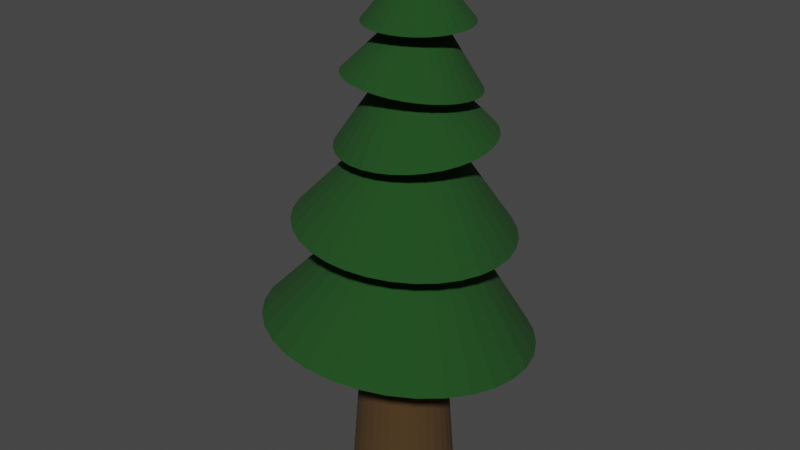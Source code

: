 # Source: Tree_1.blend  (saved by Blender 3.2.14; exported with 4.5.12 LTS)
import bpy
from mathutils import Matrix  # noqa: F401  (used for matrix-valued properties, if any)

bpy.ops.wm.read_factory_settings(use_empty=True)
scene = bpy.context.scene
scene.name = 'Scene'

# ---- collections
col_collection = bpy.data.collections.new('Collection'); scene.collection.children.link(col_collection)

# ---- materials (node trees are filled in below, after node groups)
mat_wood = bpy.data.materials.new('Wood')
mat_wood.use_transparent_shadow = False
mat_green = bpy.data.materials.new('Green')
mat_green.alpha_threshold = 0.0
mat_green.use_transparent_shadow = False
mat_green.line_color = (0.0, 0.0, 0.0, 1.0)

# ---- material node trees
mat_wood.use_nodes = True; mat_wood.node_tree.nodes.clear()
_N = mat_wood.node_tree.nodes; _L = mat_wood.node_tree.links
n0 = _N.new('ShaderNodeBsdfPrincipled'); n0.name = 'Principled BSDF'; n0.location = (10, 300)
n0.distribution = 'GGX'
n0.subsurface_method = 'RANDOM_WALK_SKIN'
n0.inputs[0].default_value = (0.06681, 0.03483, 0.009534, 1.0)
n0.inputs[2].default_value = 1.0
n0.inputs[3].default_value = 1.45
n0.inputs[27].default_value = (0.0, 0.0, 0.0, 1.0)
n0.inputs[28].default_value = 1.0
n1 = _N.new('ShaderNodeOutputMaterial'); n1.name = 'Material Output'; n1.location = (300, 300)
_L.new(n0.outputs[0], n1.inputs[0])
n1.is_active_output = True
mat_green.use_nodes = True; mat_green.node_tree.nodes.clear()
_N = mat_green.node_tree.nodes; _L = mat_green.node_tree.links
n0 = _N.new('ShaderNodeOutputMaterial'); n0.name = 'Material Output'; n0.location = (300, 300)
n1 = _N.new('ShaderNodeBsdfPrincipled'); n1.name = 'Principled BSDF'; n1.location = (10, 300)
n1.distribution = 'GGX'
n1.subsurface_method = 'RANDOM_WALK_SKIN'
n1.inputs[0].default_value = (0.008426, 0.06072, 0.008301, 1.0)
n1.inputs[2].default_value = 1.0
n1.inputs[3].default_value = 1.45
n1.inputs[27].default_value = (0.0, 0.0, 0.0, 1.0)
n1.inputs[28].default_value = 1.0
_L.new(n1.outputs[0], n0.inputs[0])
n0.is_active_output = True

# ---- world
world_world = bpy.data.worlds.new('World'); scene.world = world_world
world_world.use_nodes = True; world_world.node_tree.nodes.clear()
_N = world_world.node_tree.nodes; _L = world_world.node_tree.links
n0 = _N.new('ShaderNodeOutputWorld'); n0.name = 'World Output'; n0.location = (300, 300)
n1 = _N.new('ShaderNodeBackground'); n1.name = 'Background'; n1.location = (10, 300)
n1.inputs[0].default_value = (0.05088, 0.05088, 0.05088, 1.0)
_L.new(n1.outputs[0], n0.inputs[0])
n0.is_active_output = True
world_world.color = (0.05088, 0.05088, 0.05088)
world_world.use_sun_shadow = False
world_world.sun_shadow_jitter_overblur = 0.0

# ---- meshes
me_cylinder = bpy.data.meshes.new('Cylinder')
me_cylinder.from_pydata([(0.0, 1.0, -1.0), (2.056e-09, 0.8528, 1.0), (0.1951, 0.9808, -1.0), (0.1664, 0.8364, 1.0), (0.3827, 0.9239, -1.0), (0.3264, 0.7879, 1.0), (0.5556, 0.8315, -1.0), (0.4738, 0.7091, 1.0), (0.7071, 0.7071, -1.0), (0.603, 0.603, 1.0), (0.8315, 0.5556, -1.0), (0.7091, 0.4738, 1.0), (0.9239, 0.3827, -1.0), (0.7879, 0.3264, 1.0), (0.9808, 0.1951, -1.0), (0.8364, 0.1664, 1.0), (1.0, -4.371e-08, -1.0), (0.8528, -4.002e-08, 1.0), (0.9808, -0.1951, -1.0), (0.8364, -0.1664, 1.0), (0.9239, -0.3827, -1.0), (0.7879, -0.3264, 1.0), (0.8315, -0.5556, -1.0), (0.7091, -0.4738, 1.0), (0.7071, -0.7071, -1.0), (0.603, -0.603, 1.0), (0.5556, -0.8315, -1.0), (0.4738, -0.7091, 1.0), (0.3827, -0.9239, -1.0), (0.3264, -0.7879, 1.0), (0.1951, -0.9808, -1.0), (0.1664, -0.8364, 1.0), (-8.742e-08, -1.0, -1.0), (-7.25e-08, -0.8528, 1.0), (-0.1951, -0.9808, -1.0), (-0.1664, -0.8364, 1.0), (-0.3827, -0.9239, -1.0), (-0.3264, -0.7879, 1.0), (-0.5556, -0.8315, -1.0), (-0.4738, -0.7091, 1.0), (-0.7071, -0.7071, -1.0), (-0.603, -0.603, 1.0), (-0.8315, -0.5556, -1.0), (-0.7091, -0.4738, 1.0), (-0.9239, -0.3827, -1.0), (-0.7879, -0.3264, 1.0), (-0.9808, -0.1951, -1.0), (-0.8364, -0.1664, 1.0), (-1.0, 1.192e-08, -1.0), (-0.8528, 7.429e-09, 1.0), (-0.9808, 0.1951, -1.0), (-0.8364, 0.1664, 1.0), (-0.9239, 0.3827, -1.0), (-0.7879, 0.3264, 1.0), (-0.8315, 0.5556, -1.0), (-0.7091, 0.4738, 1.0), (-0.7071, 0.7071, -1.0), (-0.603, 0.603, 1.0), (-0.5556, 0.8315, -1.0), (-0.4738, 0.7091, 1.0), (-0.3827, 0.9239, -1.0), (-0.3264, 0.7879, 1.0), (-0.1951, 0.9808, -1.0), (-0.1664, 0.8364, 1.0), (0.1354, 0.6305, 3.096), (0.009244, 0.6448, 3.096), (0.2563, 0.592, 3.099), (0.3674, 0.5308, 3.104), (0.4643, 0.4491, 3.11), (0.5434, 0.3502, 3.118), (0.6017, 0.2378, 3.128), (0.6368, 0.1163, 3.139), (0.6474, -0.009646, 3.15), (0.6332, -0.1353, 3.162), (0.5946, -0.2557, 3.173), (0.5332, -0.3662, 3.183), (0.4512, -0.4628, 3.192), (0.352, -0.5415, 3.2), (0.2392, -0.5994, 3.206), (0.1172, -0.6343, 3.21), (-0.009244, -0.6448, 3.212), (-0.1354, -0.6305, 3.212), (-0.2563, -0.592, 3.209), (-0.3674, -0.5308, 3.205), (-0.4643, -0.4491, 3.198), (-0.5434, -0.3502, 3.19), (-0.6017, -0.2378, 3.18), (-0.6368, -0.1163, 3.17), (-0.6474, 0.009646, 3.158), (-0.6331, 0.1353, 3.147), (-0.5946, 0.2557, 3.136), (-0.5332, 0.3662, 3.125), (-0.4512, 0.4628, 3.116), (-0.352, 0.5415, 3.108), (-0.2392, 0.5994, 3.102), (-0.1172, 0.6343, 3.098), (0.128, 0.6684, 4.427), (0.0181, 0.6808, 4.426), (0.2333, 0.6349, 4.429), (0.33, 0.5815, 4.433), (0.4145, 0.5104, 4.439), (0.4834, 0.4242, 4.446), (0.5341, 0.3264, 4.454), (0.5647, 0.2205, 4.464), (0.5739, 0.1108, 4.473), (0.5615, 0.001391, 4.483), (0.5279, -0.1035, 4.493), (0.4744, -0.1998, 4.502), (0.4031, -0.2839, 4.51), (0.3166, -0.3524, 4.517), (0.2184, -0.4029, 4.522), (0.1122, -0.4333, 4.526), (0.001998, -0.4424, 4.528), (-0.1079, -0.43, 4.527), (-0.2132, -0.3965, 4.525), (-0.3099, -0.3431, 4.521), (-0.3944, -0.272, 4.515), (-0.4633, -0.1858, 4.508), (-0.514, -0.08796, 4.5), (-0.5446, 0.01787, 4.49), (-0.5538, 0.1276, 4.48), (-0.5414, 0.237, 4.47), (-0.5078, 0.3419, 4.461), (-0.4543, 0.4382, 4.452), (-0.383, 0.5223, 4.444), (-0.2965, 0.5908, 4.437), (-0.1983, 0.6413, 4.431), (-0.09206, 0.6717, 4.428), (0.08341, 0.7164, 5.966), (-0.008293, 0.7196, 5.966), (0.1727, 0.6954, 5.966), (0.2562, 0.6573, 5.965), (0.3307, 0.6037, 5.964), (0.3933, 0.5366, 5.963), (0.4415, 0.4586, 5.961), (0.4737, 0.3727, 5.96), (0.4884, 0.2821, 5.958), (0.4852, 0.1904, 5.956), (0.4642, 0.1011, 5.954), (0.4261, 0.01766, 5.952), (0.3725, -0.05679, 5.951), (0.3054, -0.1194, 5.95), (0.2274, -0.1676, 5.948), (0.1414, -0.1997, 5.948), (0.05087, -0.2145, 5.947), (-0.04083, -0.2113, 5.947), (-0.1301, -0.1903, 5.948), (-0.2136, -0.1522, 5.948), (-0.2881, -0.0986, 5.949), (-0.3507, -0.03151, 5.95), (-0.399, 0.04651, 5.952), (-0.4311, 0.1324, 5.954), (-0.4458, 0.223, 5.955), (-0.4426, 0.3147, 5.957), (-0.4216, 0.404, 5.959), (-0.3836, 0.4874, 5.961), (-0.3299, 0.5619, 5.962), (-0.2628, 0.6245, 5.964), (-0.1848, 0.6727, 5.965), (-0.09886, 0.7048, 5.966), (0.08134, 0.592, 6.785), (0.01061, 0.5971, 6.785), (0.1497, 0.5732, 6.786), (0.2131, 0.5415, 6.787), (0.2691, 0.498, 6.788), (0.3155, 0.4444, 6.79), (0.3506, 0.3828, 6.791), (0.373, 0.3155, 6.794), (0.3818, 0.2452, 6.796), (0.3767, 0.1745, 6.798), (0.3579, 0.1062, 6.8), (0.3262, 0.04284, 6.802), (0.2826, -0.01311, 6.804), (0.229, -0.05951, 6.806), (0.1674, -0.09456, 6.807), (0.1001, -0.1169, 6.808), (0.02978, -0.1257, 6.808), (-0.04095, -0.1206, 6.808), (-0.1093, -0.1019, 6.808), (-0.1727, -0.07013, 6.807), (-0.2287, -0.02663, 6.806), (-0.2751, 0.02695, 6.804), (-0.3102, 0.08854, 6.802), (-0.3326, 0.1558, 6.8), (-0.3414, 0.2261, 6.798), (-0.3363, 0.2968, 6.795), (-0.3175, 0.3651, 6.793), (-0.2858, 0.4285, 6.791), (-0.2423, 0.4845, 6.789), (-0.1887, 0.5309, 6.788), (-0.127, 0.5659, 6.786), (-0.05974, 0.5883, 6.786), (0.05355, 0.4571, 8.058), (0.01764, 0.4596, 8.058), (0.08827, 0.4475, 8.058), (0.1205, 0.4314, 8.058), (0.1489, 0.4093, 8.059), (0.1724, 0.3821, 8.06), (0.1903, 0.3509, 8.061), (0.2016, 0.3167, 8.062), (0.2061, 0.281, 8.063), (0.2035, 0.2451, 8.064), (0.194, 0.2104, 8.065), (0.1779, 0.1783, 8.066), (0.1558, 0.1498, 8.067), (0.1285, 0.1263, 8.068), (0.09726, 0.1085, 8.069), (0.06309, 0.09714, 8.069), (0.02737, 0.09267, 8.069), (-0.008535, 0.09525, 8.069), (-0.04325, 0.1048, 8.069), (-0.07544, 0.1209, 8.069), (-0.1039, 0.143, 8.068), (-0.1274, 0.1702, 8.067), (-0.1452, 0.2015, 8.066), (-0.1566, 0.2356, 8.065), (-0.1611, 0.2713, 8.064), (-0.1585, 0.3072, 8.063), (-0.149, 0.3419, 8.062), (-0.1328, 0.3741, 8.061), (-0.1107, 0.4025, 8.06), (-0.08353, 0.426, 8.059), (-0.05224, 0.4438, 8.058), (-0.01808, 0.4552, 8.058), (0.03149, 0.3442, 8.799), (0.02266, 0.3448, 8.799), (0.04003, 0.3419, 8.799), (0.04795, 0.3379, 8.799), (0.05494, 0.3325, 8.799), (0.06074, 0.3258, 8.799), (0.06512, 0.3181, 8.799), (0.06792, 0.3097, 8.8), (0.06902, 0.3009, 8.8), (0.06838, 0.2921, 8.8), (0.06604, 0.2835, 8.8), (0.06207, 0.2756, 8.801), (0.05664, 0.2686, 8.801), (0.04994, 0.2628, 8.801), (0.04224, 0.2585, 8.801), (0.03384, 0.2557, 8.801), (0.02505, 0.2546, 8.801), (0.01622, 0.2552, 8.801), (0.007674, 0.2575, 8.801), (-0.0002447, 0.2615, 8.801), (-0.007238, 0.2669, 8.801), (-0.01304, 0.2736, 8.801), (-0.01742, 0.2813, 8.801), (-0.02021, 0.2897, 8.8), (-0.02131, 0.2985, 8.8), (-0.02068, 0.3073, 8.8), (-0.01833, 0.3159, 8.8), (-0.01437, 0.3238, 8.799), (-0.008931, 0.3308, 8.799), (-0.002235, 0.3366, 8.799), (0.005463, 0.3409, 8.799), (0.01387, 0.3437, 8.799)], [], [(0, 1, 3, 2), (2, 3, 5, 4), (4, 5, 7, 6), (6, 7, 9, 8), (8, 9, 11, 10), (10, 11, 13, 12), (12, 13, 15, 14), (14, 15, 17, 16), (16, 17, 19, 18), (18, 19, 21, 20), (20, 21, 23, 22), (22, 23, 25, 24), (24, 25, 27, 26), (26, 27, 29, 28), (28, 29, 31, 30), (30, 31, 33, 32), (32, 33, 35, 34), (34, 35, 37, 36), (36, 37, 39, 38), (38, 39, 41, 40), (40, 41, 43, 42), (42, 43, 45, 44), (44, 45, 47, 46), (46, 47, 49, 48), (48, 49, 51, 50), (50, 51, 53, 52), (52, 53, 55, 54), (54, 55, 57, 56), (56, 57, 59, 58), (58, 59, 61, 60), (5, 3, 64, 66), (60, 61, 63, 62), (62, 63, 1, 0), (0, 2, 4, 6, 8, 10, 12, 14, 16, 18, 20, 22, 24, 26, 28, 30, 32, 34, 36, 38, 40, 42, 44, 46, 48, 50, 52, 54, 56, 58, 60, 62), (81, 80, 112, 113), (23, 21, 74, 75), (41, 39, 83, 84), (59, 57, 92, 93), (15, 13, 70, 71), (33, 31, 79, 80), (51, 49, 88, 89), (7, 5, 66, 67), (25, 23, 75, 76), (43, 41, 84, 85), (61, 59, 93, 94), (17, 15, 71, 72), (35, 33, 80, 81), (53, 51, 89, 90), (9, 7, 67, 68), (27, 25, 76, 77), (45, 43, 85, 86), (63, 61, 94, 95), (19, 17, 72, 73), (37, 35, 81, 82), (55, 53, 90, 91), (11, 9, 68, 69), (29, 27, 77, 78), (47, 45, 86, 87), (3, 1, 65, 64), (1, 63, 95, 65), (21, 19, 73, 74), (39, 37, 82, 83), (57, 55, 91, 92), (13, 11, 69, 70), (31, 29, 78, 79), (49, 47, 87, 88), (116, 115, 147, 148), (68, 67, 99, 100), (95, 94, 126, 127), (82, 81, 113, 114), (69, 68, 100, 101), (65, 95, 127, 97), (83, 82, 114, 115), (70, 69, 101, 102), (84, 83, 115, 116), (71, 70, 102, 103), (85, 84, 116, 117), (72, 71, 103, 104), (86, 85, 117, 118), (73, 72, 104, 105), (87, 86, 118, 119), (74, 73, 105, 106), (88, 87, 119, 120), (75, 74, 106, 107), (89, 88, 120, 121), (76, 75, 107, 108), (90, 89, 121, 122), (77, 76, 108, 109), (91, 90, 122, 123), (78, 77, 109, 110), (64, 65, 97, 96), (92, 91, 123, 124), (79, 78, 110, 111), (66, 64, 96, 98), (93, 92, 124, 125), (80, 79, 111, 112), (67, 66, 98, 99), (94, 93, 125, 126), (143, 142, 174, 175), (103, 102, 134, 135), (117, 116, 148, 149), (104, 103, 135, 136), (118, 117, 149, 150), (105, 104, 136, 137), (119, 118, 150, 151), (106, 105, 137, 138), (120, 119, 151, 152), (107, 106, 138, 139), (121, 120, 152, 153), (108, 107, 139, 140), (122, 121, 153, 154), (109, 108, 140, 141), (123, 122, 154, 155), (110, 109, 141, 142), (96, 97, 129, 128), (124, 123, 155, 156), (111, 110, 142, 143), (98, 96, 128, 130), (125, 124, 156, 157), (112, 111, 143, 144), (99, 98, 130, 131), (126, 125, 157, 158), (113, 112, 144, 145), (100, 99, 131, 132), (127, 126, 158, 159), (114, 113, 145, 146), (101, 100, 132, 133), (97, 127, 159, 129), (115, 114, 146, 147), (102, 101, 133, 134), (178, 177, 209, 210), (130, 128, 160, 162), (157, 156, 188, 189), (144, 143, 175, 176), (131, 130, 162, 163), (158, 157, 189, 190), (145, 144, 176, 177), (132, 131, 163, 164), (159, 158, 190, 191), (146, 145, 177, 178), (133, 132, 164, 165), (129, 159, 191, 161), (147, 146, 178, 179), (134, 133, 165, 166), (148, 147, 179, 180), (135, 134, 166, 167), (149, 148, 180, 181), (136, 135, 167, 168), (150, 149, 181, 182), (137, 136, 168, 169), (151, 150, 182, 183), (138, 137, 169, 170), (152, 151, 183, 184), (139, 138, 170, 171), (153, 152, 184, 185), (140, 139, 171, 172), (154, 153, 185, 186), (141, 140, 172, 173), (155, 154, 186, 187), (142, 141, 173, 174), (128, 129, 161, 160), (156, 155, 187, 188), (213, 212, 244, 245), (165, 164, 196, 197), (161, 191, 223, 193), (179, 178, 210, 211), (166, 165, 197, 198), (180, 179, 211, 212), (167, 166, 198, 199), (181, 180, 212, 213), (168, 167, 199, 200), (182, 181, 213, 214), (169, 168, 200, 201), (183, 182, 214, 215), (170, 169, 201, 202), (184, 183, 215, 216), (171, 170, 202, 203), (185, 184, 216, 217), (172, 171, 203, 204), (186, 185, 217, 218), (173, 172, 204, 205), (187, 186, 218, 219), (174, 173, 205, 206), (160, 161, 193, 192), (188, 187, 219, 220), (175, 174, 206, 207), (162, 160, 192, 194), (189, 188, 220, 221), (176, 175, 207, 208), (163, 162, 194, 195), (190, 189, 221, 222), (177, 176, 208, 209), (164, 163, 195, 196), (191, 190, 222, 223), (224, 225, 255, 254, 253, 252, 251, 250, 249, 248, 247, 246, 245, 244, 243, 242, 241, 240, 239, 238, 237, 236, 235, 234, 233, 232, 231, 230, 229, 228, 227, 226), (200, 199, 231, 232), (214, 213, 245, 246), (201, 200, 232, 233), (215, 214, 246, 247), (202, 201, 233, 234), (216, 215, 247, 248), (203, 202, 234, 235), (217, 216, 248, 249), (204, 203, 235, 236), (218, 217, 249, 250), (205, 204, 236, 237), (219, 218, 250, 251), (206, 205, 237, 238), (192, 193, 225, 224), (220, 219, 251, 252), (207, 206, 238, 239), (194, 192, 224, 226), (221, 220, 252, 253), (208, 207, 239, 240), (195, 194, 226, 227), (222, 221, 253, 254), (209, 208, 240, 241), (196, 195, 227, 228), (223, 222, 254, 255), (210, 209, 241, 242), (197, 196, 228, 229), (193, 223, 255, 225), (211, 210, 242, 243), (198, 197, 229, 230), (212, 211, 243, 244), (199, 198, 230, 231)])
_uv = me_cylinder.uv_layers.new(name='UVMap')
_uv.uv.foreach_set('vector', [1.0, 0.5, 1.0, 1.0, 0.9688, 1.0, 0.9688, 0.5, 0.9688, 0.5, 0.9688, 1.0, 0.9375, 1.0, 0.9375, 0.5, 0.9375, 0.5, 0.9375, 1.0, 0.9062, 1.0, 0.9062, 0.5, 0.9062, 0.5, 0.9062, 1.0, 0.875, 1.0, 0.875, 0.5, 0.875, 0.5, 0.875, 1.0, 0.8438, 1.0, 0.8438, 0.5, 0.8438, 0.5, 0.8438, 1.0, 0.8125, 1.0, 0.8125, 0.5, 0.8125, 0.5, 0.8125, 1.0, 0.7812, 1.0, 0.7812, 0.5, 0.7812, 0.5, 0.7812, 1.0, 0.75, 1.0, 0.75, 0.5, 0.75, 0.5, 0.75, 1.0, 0.7188, 1.0, 0.7188, 0.5, 0.7188, 0.5, 0.7188, 1.0, 0.6875, 1.0, 0.6875, 0.5, 0.6875, 0.5, 0.6875, 1.0, 0.6562, 1.0, 0.6562, 0.5, 0.6562, 0.5, 0.6562, 1.0, 0.625, 1.0, 0.625, 0.5, 0.625, 0.5, 0.625, 1.0, 0.5938, 1.0, 0.5938, 0.5, 0.5938, 0.5, 0.5938, 1.0, 0.5625, 1.0, 0.5625, 0.5, 0.5625, 0.5, 0.5625, 1.0, 0.5312, 1.0, 0.5312, 0.5, 0.5312, 0.5, 0.5312, 1.0, 0.5, 1.0, 0.5, 0.5, 0.5, 0.5, 0.5, 1.0, 0.4688, 1.0, 0.4688, 0.5, 0.4688, 0.5, 0.4688, 1.0, 0.4375, 1.0, 0.4375, 0.5, 0.4375, 0.5, 0.4375, 1.0, 0.4062, 1.0, 0.4062, 0.5, 0.4062, 0.5, 0.4062, 1.0, 0.375, 1.0, 0.375, 0.5, 0.375, 0.5, 0.375, 1.0, 0.3438, 1.0, 0.3438, 0.5, 0.3438, 0.5, 0.3438, 1.0, 0.3125, 1.0, 0.3125, 0.5, 0.3125, 0.5, 0.3125, 1.0, 0.2812, 1.0, 0.2812, 0.5, 0.2812, 0.5, 0.2812, 1.0, 0.25, 1.0, 0.25, 0.5, 0.25, 0.5, 0.25, 1.0, 0.2188, 1.0, 0.2188, 0.5, 0.2188, 0.5, 0.2188, 1.0, 0.1875, 1.0, 0.1875, 0.5, 0.1875, 0.5, 0.1875, 1.0, 0.1562, 1.0, 0.1562, 0.5, 0.1562, 0.5, 0.1562, 1.0, 0.125, 1.0, 0.125, 0.5, 0.125, 0.5, 0.125, 1.0, 0.09375, 1.0, 0.09375, 0.5, 0.09375, 0.5, 0.09375, 1.0, 0.0625, 1.0, 0.0625, 0.5, 0.9375, 1.0, 0.9688, 1.0, 0.9688, 1.0, 0.9375, 1.0, 0.0625, 0.5, 0.0625, 1.0, 0.03125, 1.0, 0.03125, 0.5, 0.03125, 0.5, 0.03125, 1.0, 0.0, 1.0, 0.0, 0.5, 0.75, 0.49, 0.7968, 0.4854, 0.8418, 0.4717, 0.8833, 0.4496, 0.9197, 0.4197, 0.9496, 0.3833, 0.9717, 0.3418, 0.9854, 0.2968, 0.99, 0.25, 0.9854, 0.2032, 0.9717, 0.1582, 0.9496, 0.1167, 0.9197, 0.08029, 0.8833, 0.05045, 0.8418, 0.02827, 0.7968, 0.01461, 0.75, 0.01, 0.7032, 0.01461, 0.6582, 0.02827, 0.6167, 0.05045, 0.5803, 0.08029, 0.5504, 0.1167, 0.5283, 0.1582, 0.5146, 0.2032, 0.51, 0.25, 0.5146, 0.2968, 0.5283, 0.3418, 0.5504, 0.3833, 0.5803, 0.4197, 0.6167, 0.4496, 0.6582, 0.4717, 0.7032, 0.4854, 0.4688, 1.0, 0.5, 1.0, 0.5, 1.0, 0.4688, 1.0, 0.6562, 1.0, 0.6875, 1.0, 0.6875, 1.0, 0.6562, 1.0, 0.375, 1.0, 0.4062, 1.0, 0.4062, 1.0, 0.375, 1.0, 0.09375, 1.0, 0.125, 1.0, 0.125, 1.0, 0.09375, 1.0, 0.7812, 1.0, 0.8125, 1.0, 0.8125, 1.0, 0.7812, 1.0, 0.5, 1.0, 0.5312, 1.0, 0.5312, 1.0, 0.5, 1.0, 0.2188, 1.0, 0.25, 1.0, 0.25, 1.0, 0.2188, 1.0, 0.9062, 1.0, 0.9375, 1.0, 0.9375, 1.0, 0.9062, 1.0, 0.625, 1.0, 0.6562, 1.0, 0.6562, 1.0, 0.625, 1.0, 0.3438, 1.0, 0.375, 1.0, 0.375, 1.0, 0.3438, 1.0, 0.0625, 1.0, 0.09375, 1.0, 0.09375, 1.0, 0.0625, 1.0, 0.75, 1.0, 0.7812, 1.0, 0.7812, 1.0, 0.75, 1.0, 0.4688, 1.0, 0.5, 1.0, 0.5, 1.0, 0.4688, 1.0, 0.1875, 1.0, 0.2188, 1.0, 0.2188, 1.0, 0.1875, 1.0, 0.875, 1.0, 0.9062, 1.0, 0.9062, 1.0, 0.875, 1.0, 0.5938, 1.0, 0.625, 1.0, 0.625, 1.0, 0.5938, 1.0, 0.3125, 1.0, 0.3438, 1.0, 0.3438, 1.0, 0.3125, 1.0, 0.03125, 1.0, 0.0625, 1.0, 0.0625, 1.0, 0.03125, 1.0, 0.7188, 1.0, 0.75, 1.0, 0.75, 1.0, 0.7188, 1.0, 0.4375, 1.0, 0.4688, 1.0, 0.4688, 1.0, 0.4375, 1.0, 0.1562, 1.0, 0.1875, 1.0, 0.1875, 1.0, 0.1562, 1.0, 0.8438, 1.0, 0.875, 1.0, 0.875, 1.0, 0.8438, 1.0, 0.5625, 1.0, 0.5938, 1.0, 0.5938, 1.0, 0.5625, 1.0, 0.2812, 1.0, 0.3125, 1.0, 0.3125, 1.0, 0.2812, 1.0, 0.9688, 1.0, 1.0, 1.0, 1.0, 1.0, 0.9688, 1.0, 0.0, 1.0, 0.03125, 1.0, 0.03125, 1.0, 0.0, 1.0, 0.6875, 1.0, 0.7188, 1.0, 0.7188, 1.0, 0.6875, 1.0, 0.4062, 1.0, 0.4375, 1.0, 0.4375, 1.0, 0.4062, 1.0, 0.125, 1.0, 0.1562, 1.0, 0.1562, 1.0, 0.125, 1.0, 0.8125, 1.0, 0.8438, 1.0, 0.8438, 1.0, 0.8125, 1.0, 0.5312, 1.0, 0.5625, 1.0, 0.5625, 1.0, 0.5312, 1.0, 0.25, 1.0, 0.2812, 1.0, 0.2812, 1.0, 0.25, 1.0, 0.375, 1.0, 0.4062, 1.0, 0.4062, 1.0, 0.375, 1.0, 0.875, 1.0, 0.9062, 1.0, 0.9062, 1.0, 0.875, 1.0, 0.03125, 1.0, 0.0625, 1.0, 0.0625, 1.0, 0.03125, 1.0, 0.4375, 1.0, 0.4688, 1.0, 0.4688, 1.0, 0.4375, 1.0, 0.8438, 1.0, 0.875, 1.0, 0.875, 1.0, 0.8438, 1.0, 0.0, 1.0, 0.03125, 1.0, 0.03125, 1.0, 0.0, 1.0, 0.4062, 1.0, 0.4375, 1.0, 0.4375, 1.0, 0.4062, 1.0, 0.8125, 1.0, 0.8438, 1.0, 0.8438, 1.0, 0.8125, 1.0, 0.375, 1.0, 0.4062, 1.0, 0.4062, 1.0, 0.375, 1.0, 0.7812, 1.0, 0.8125, 1.0, 0.8125, 1.0, 0.7812, 1.0, 0.3438, 1.0, 0.375, 1.0, 0.375, 1.0, 0.3438, 1.0, 0.75, 1.0, 0.7812, 1.0, 0.7812, 1.0, 0.75, 1.0, 0.3125, 1.0, 0.3438, 1.0, 0.3438, 1.0, 0.3125, 1.0, 0.7188, 1.0, 0.75, 1.0, 0.75, 1.0, 0.7188, 1.0, 0.2812, 1.0, 0.3125, 1.0, 0.3125, 1.0, 0.2812, 1.0, 0.6875, 1.0, 0.7188, 1.0, 0.7188, 1.0, 0.6875, 1.0, 0.25, 1.0, 0.2812, 1.0, 0.2812, 1.0, 0.25, 1.0, 0.6562, 1.0, 0.6875, 1.0, 0.6875, 1.0, 0.6562, 1.0, 0.2188, 1.0, 0.25, 1.0, 0.25, 1.0, 0.2188, 1.0, 0.625, 1.0, 0.6562, 1.0, 0.6562, 1.0, 0.625, 1.0, 0.1875, 1.0, 0.2188, 1.0, 0.2188, 1.0, 0.1875, 1.0, 0.5938, 1.0, 0.625, 1.0, 0.625, 1.0, 0.5938, 1.0, 0.1562, 1.0, 0.1875, 1.0, 0.1875, 1.0, 0.1562, 1.0, 0.5625, 1.0, 0.5938, 1.0, 0.5938, 1.0, 0.5625, 1.0, 0.9688, 1.0, 1.0, 1.0, 1.0, 1.0, 0.9688, 1.0, 0.125, 1.0, 0.1562, 1.0, 0.1562, 1.0, 0.125, 1.0, 0.5312, 1.0, 0.5625, 1.0, 0.5625, 1.0, 0.5312, 1.0, 0.9375, 1.0, 0.9688, 1.0, 0.9688, 1.0, 0.9375, 1.0, 0.09375, 1.0, 0.125, 1.0, 0.125, 1.0, 0.09375, 1.0, 0.5, 1.0, 0.5312, 1.0, 0.5312, 1.0, 0.5, 1.0, 0.9062, 1.0, 0.9375, 1.0, 0.9375, 1.0, 0.9062, 1.0, 0.0625, 1.0, 0.09375, 1.0, 0.09375, 1.0, 0.0625, 1.0, 0.5312, 1.0, 0.5625, 1.0, 0.5625, 1.0, 0.5312, 1.0, 0.7812, 1.0, 0.8125, 1.0, 0.8125, 1.0, 0.7812, 1.0, 0.3438, 1.0, 0.375, 1.0, 0.375, 1.0, 0.3438, 1.0, 0.75, 1.0, 0.7812, 1.0, 0.7812, 1.0, 0.75, 1.0, 0.3125, 1.0, 0.3438, 1.0, 0.3438, 1.0, 0.3125, 1.0, 0.7188, 1.0, 0.75, 1.0, 0.75, 1.0, 0.7188, 1.0, 0.2812, 1.0, 0.3125, 1.0, 0.3125, 1.0, 0.2812, 1.0, 0.6875, 1.0, 0.7188, 1.0, 0.7188, 1.0, 0.6875, 1.0, 0.25, 1.0, 0.2812, 1.0, 0.2812, 1.0, 0.25, 1.0, 0.6562, 1.0, 0.6875, 1.0, 0.6875, 1.0, 0.6562, 1.0, 0.2188, 1.0, 0.25, 1.0, 0.25, 1.0, 0.2188, 1.0, 0.625, 1.0, 0.6562, 1.0, 0.6562, 1.0, 0.625, 1.0, 0.1875, 1.0, 0.2188, 1.0, 0.2188, 1.0, 0.1875, 1.0, 0.5938, 1.0, 0.625, 1.0, 0.625, 1.0, 0.5938, 1.0, 0.1562, 1.0, 0.1875, 1.0, 0.1875, 1.0, 0.1562, 1.0, 0.5625, 1.0, 0.5938, 1.0, 0.5938, 1.0, 0.5625, 1.0, 0.9688, 1.0, 1.0, 1.0, 1.0, 1.0, 0.9688, 1.0, 0.125, 1.0, 0.1562, 1.0, 0.1562, 1.0, 0.125, 1.0, 0.5312, 1.0, 0.5625, 1.0, 0.5625, 1.0, 0.5312, 1.0, 0.9375, 1.0, 0.9688, 1.0, 0.9688, 1.0, 0.9375, 1.0, 0.09375, 1.0, 0.125, 1.0, 0.125, 1.0, 0.09375, 1.0, 0.5, 1.0, 0.5312, 1.0, 0.5312, 1.0, 0.5, 1.0, 0.9062, 1.0, 0.9375, 1.0, 0.9375, 1.0, 0.9062, 1.0, 0.0625, 1.0, 0.09375, 1.0, 0.09375, 1.0, 0.0625, 1.0, 0.4688, 1.0, 0.5, 1.0, 0.5, 1.0, 0.4688, 1.0, 0.875, 1.0, 0.9062, 1.0, 0.9062, 1.0, 0.875, 1.0, 0.03125, 1.0, 0.0625, 1.0, 0.0625, 1.0, 0.03125, 1.0, 0.4375, 1.0, 0.4688, 1.0, 0.4688, 1.0, 0.4375, 1.0, 0.8438, 1.0, 0.875, 1.0, 0.875, 1.0, 0.8438, 1.0, 0.0, 1.0, 0.03125, 1.0, 0.03125, 1.0, 0.0, 1.0, 0.4062, 1.0, 0.4375, 1.0, 0.4375, 1.0, 0.4062, 1.0, 0.8125, 1.0, 0.8438, 1.0, 0.8438, 1.0, 0.8125, 1.0, 0.4375, 1.0, 0.4688, 1.0, 0.4688, 1.0, 0.4375, 1.0, 0.9375, 1.0, 0.9688, 1.0, 0.9688, 1.0, 0.9375, 1.0, 0.09375, 1.0, 0.125, 1.0, 0.125, 1.0, 0.09375, 1.0, 0.5, 1.0, 0.5312, 1.0, 0.5312, 1.0, 0.5, 1.0, 0.9062, 1.0, 0.9375, 1.0, 0.9375, 1.0, 0.9062, 1.0, 0.0625, 1.0, 0.09375, 1.0, 0.09375, 1.0, 0.0625, 1.0, 0.4688, 1.0, 0.5, 1.0, 0.5, 1.0, 0.4688, 1.0, 0.875, 1.0, 0.9062, 1.0, 0.9062, 1.0, 0.875, 1.0, 0.03125, 1.0, 0.0625, 1.0, 0.0625, 1.0, 0.03125, 1.0, 0.4375, 1.0, 0.4688, 1.0, 0.4688, 1.0, 0.4375, 1.0, 0.8438, 1.0, 0.875, 1.0, 0.875, 1.0, 0.8438, 1.0, 0.0, 1.0, 0.03125, 1.0, 0.03125, 1.0, 0.0, 1.0, 0.4062, 1.0, 0.4375, 1.0, 0.4375, 1.0, 0.4062, 1.0, 0.8125, 1.0, 0.8438, 1.0, 0.8438, 1.0, 0.8125, 1.0, 0.375, 1.0, 0.4062, 1.0, 0.4062, 1.0, 0.375, 1.0, 0.7812, 1.0, 0.8125, 1.0, 0.8125, 1.0, 0.7812, 1.0, 0.3438, 1.0, 0.375, 1.0, 0.375, 1.0, 0.3438, 1.0, 0.75, 1.0, 0.7812, 1.0, 0.7812, 1.0, 0.75, 1.0, 0.3125, 1.0, 0.3438, 1.0, 0.3438, 1.0, 0.3125, 1.0, 0.7188, 1.0, 0.75, 1.0, 0.75, 1.0, 0.7188, 1.0, 0.2812, 1.0, 0.3125, 1.0, 0.3125, 1.0, 0.2812, 1.0, 0.6875, 1.0, 0.7188, 1.0, 0.7188, 1.0, 0.6875, 1.0, 0.25, 1.0, 0.2812, 1.0, 0.2812, 1.0, 0.25, 1.0, 0.6562, 1.0, 0.6875, 1.0, 0.6875, 1.0, 0.6562, 1.0, 0.2188, 1.0, 0.25, 1.0, 0.25, 1.0, 0.2188, 1.0, 0.625, 1.0, 0.6562, 1.0, 0.6562, 1.0, 0.625, 1.0, 0.1875, 1.0, 0.2188, 1.0, 0.2188, 1.0, 0.1875, 1.0, 0.5938, 1.0, 0.625, 1.0, 0.625, 1.0, 0.5938, 1.0, 0.1562, 1.0, 0.1875, 1.0, 0.1875, 1.0, 0.1562, 1.0, 0.5625, 1.0, 0.5938, 1.0, 0.5938, 1.0, 0.5625, 1.0, 0.9688, 1.0, 1.0, 1.0, 1.0, 1.0, 0.9688, 1.0, 0.125, 1.0, 0.1562, 1.0, 0.1562, 1.0, 0.125, 1.0, 0.3438, 1.0, 0.375, 1.0, 0.375, 1.0, 0.3438, 1.0, 0.8438, 1.0, 0.875, 1.0, 0.875, 1.0, 0.8438, 1.0, 0.0, 1.0, 0.03125, 1.0, 0.03125, 1.0, 0.0, 1.0, 0.4062, 1.0, 0.4375, 1.0, 0.4375, 1.0, 0.4062, 1.0, 0.8125, 1.0, 0.8438, 1.0, 0.8438, 1.0, 0.8125, 1.0, 0.375, 1.0, 0.4062, 1.0, 0.4062, 1.0, 0.375, 1.0, 0.7812, 1.0, 0.8125, 1.0, 0.8125, 1.0, 0.7812, 1.0, 0.3438, 1.0, 0.375, 1.0, 0.375, 1.0, 0.3438, 1.0, 0.75, 1.0, 0.7812, 1.0, 0.7812, 1.0, 0.75, 1.0, 0.3125, 1.0, 0.3438, 1.0, 0.3438, 1.0, 0.3125, 1.0, 0.7188, 1.0, 0.75, 1.0, 0.75, 1.0, 0.7188, 1.0, 0.2812, 1.0, 0.3125, 1.0, 0.3125, 1.0, 0.2812, 1.0, 0.6875, 1.0, 0.7188, 1.0, 0.7188, 1.0, 0.6875, 1.0, 0.25, 1.0, 0.2812, 1.0, 0.2812, 1.0, 0.25, 1.0, 0.6562, 1.0, 0.6875, 1.0, 0.6875, 1.0, 0.6562, 1.0, 0.2188, 1.0, 0.25, 1.0, 0.25, 1.0, 0.2188, 1.0, 0.625, 1.0, 0.6562, 1.0, 0.6562, 1.0, 0.625, 1.0, 0.1875, 1.0, 0.2188, 1.0, 0.2188, 1.0, 0.1875, 1.0, 0.5938, 1.0, 0.625, 1.0, 0.625, 1.0, 0.5938, 1.0, 0.1562, 1.0, 0.1875, 1.0, 0.1875, 1.0, 0.1562, 1.0, 0.5625, 1.0, 0.5938, 1.0, 0.5938, 1.0, 0.5625, 1.0, 0.9688, 1.0, 1.0, 1.0, 1.0, 1.0, 0.9688, 1.0, 0.125, 1.0, 0.1562, 1.0, 0.1562, 1.0, 0.125, 1.0, 0.5312, 1.0, 0.5625, 1.0, 0.5625, 1.0, 0.5312, 1.0, 0.9375, 1.0, 0.9688, 1.0, 0.9688, 1.0, 0.9375, 1.0, 0.09375, 1.0, 0.125, 1.0, 0.125, 1.0, 0.09375, 1.0, 0.5, 1.0, 0.5312, 1.0, 0.5312, 1.0, 0.5, 1.0, 0.9062, 1.0, 0.9375, 1.0, 0.9375, 1.0, 0.9062, 1.0, 0.0625, 1.0, 0.09375, 1.0, 0.09375, 1.0, 0.0625, 1.0, 0.4688, 1.0, 0.5, 1.0, 0.5, 1.0, 0.4688, 1.0, 0.875, 1.0, 0.9062, 1.0, 0.9062, 1.0, 0.875, 1.0, 0.03125, 1.0, 0.0625, 1.0, 0.0625, 1.0, 0.03125, 1.0, 0.2968, 0.4854, 0.25, 0.49, 0.2032, 0.4854, 0.1582, 0.4717, 0.1167, 0.4496, 0.08029, 0.4197, 0.05045, 0.3833, 0.02827, 0.3418, 0.01461, 0.2968, 0.01, 0.25, 0.01461, 0.2032, 0.02827, 0.1582, 0.05045, 0.1167, 0.08029, 0.08029, 0.1167, 0.05045, 0.1582, 0.02827, 0.2032, 0.01461, 0.25, 0.01, 0.2968, 0.01461, 0.3418, 0.02827, 0.3833, 0.05045, 0.4197, 0.08029, 0.4496, 0.1167, 0.4717, 0.1582, 0.4854, 0.2032, 0.49, 0.25, 0.4854, 0.2968, 0.4717, 0.3418, 0.4496, 0.3833, 0.4197, 0.4197, 0.3833, 0.4496, 0.3418, 0.4717, 0.75, 1.0, 0.7812, 1.0, 0.7812, 1.0, 0.75, 1.0, 0.3125, 1.0, 0.3438, 1.0, 0.3438, 1.0, 0.3125, 1.0, 0.7188, 1.0, 0.75, 1.0, 0.75, 1.0, 0.7188, 1.0, 0.2812, 1.0, 0.3125, 1.0, 0.3125, 1.0, 0.2812, 1.0, 0.6875, 1.0, 0.7188, 1.0, 0.7188, 1.0, 0.6875, 1.0, 0.25, 1.0, 0.2812, 1.0, 0.2812, 1.0, 0.25, 1.0, 0.6562, 1.0, 0.6875, 1.0, 0.6875, 1.0, 0.6562, 1.0, 0.2188, 1.0, 0.25, 1.0, 0.25, 1.0, 0.2188, 1.0, 0.625, 1.0, 0.6562, 1.0, 0.6562, 1.0, 0.625, 1.0, 0.1875, 1.0, 0.2188, 1.0, 0.2188, 1.0, 0.1875, 1.0, 0.5938, 1.0, 0.625, 1.0, 0.625, 1.0, 0.5938, 1.0, 0.1562, 1.0, 0.1875, 1.0, 0.1875, 1.0, 0.1562, 1.0, 0.5625, 1.0, 0.5938, 1.0, 0.5938, 1.0, 0.5625, 1.0, 0.9688, 1.0, 1.0, 1.0, 1.0, 1.0, 0.9688, 1.0, 0.125, 1.0, 0.1562, 1.0, 0.1562, 1.0, 0.125, 1.0, 0.5312, 1.0, 0.5625, 1.0, 0.5625, 1.0, 0.5312, 1.0, 0.9375, 1.0, 0.9688, 1.0, 0.9688, 1.0, 0.9375, 1.0, 0.09375, 1.0, 0.125, 1.0, 0.125, 1.0, 0.09375, 1.0, 0.5, 1.0, 0.5312, 1.0, 0.5312, 1.0, 0.5, 1.0, 0.9062, 1.0, 0.9375, 1.0, 0.9375, 1.0, 0.9062, 1.0, 0.0625, 1.0, 0.09375, 1.0, 0.09375, 1.0, 0.0625, 1.0, 0.4688, 1.0, 0.5, 1.0, 0.5, 1.0, 0.4688, 1.0, 0.875, 1.0, 0.9062, 1.0, 0.9062, 1.0, 0.875, 1.0, 0.03125, 1.0, 0.0625, 1.0, 0.0625, 1.0, 0.03125, 1.0, 0.4375, 1.0, 0.4688, 1.0, 0.4688, 1.0, 0.4375, 1.0, 0.8438, 1.0, 0.875, 1.0, 0.875, 1.0, 0.8438, 1.0, 0.0, 1.0, 0.03125, 1.0, 0.03125, 1.0, 0.0, 1.0, 0.4062, 1.0, 0.4375, 1.0, 0.4375, 1.0, 0.4062, 1.0, 0.8125, 1.0, 0.8438, 1.0, 0.8438, 1.0, 0.8125, 1.0, 0.375, 1.0, 0.4062, 1.0, 0.4062, 1.0, 0.375, 1.0, 0.7812, 1.0, 0.8125, 1.0, 0.8125, 1.0, 0.7812, 1.0])
me_cylinder.materials.append(mat_wood)
me_cylinder.update()
me_cone = bpy.data.meshes.new('Cone')
me_cone.from_pydata([(0.0, 1.0, -0.62), (0.1951, 0.9808, -0.62), (0.3827, 0.9239, -0.62), (0.5556, 0.8315, -0.62), (0.7071, 0.7071, -0.62), (0.8315, 0.5556, -0.62), (0.9239, 0.3827, -0.62), (0.9808, 0.1951, -0.62), (1.0, -4.371e-08, -0.62), (0.9808, -0.1951, -0.62), (0.9239, -0.3827, -0.62), (0.8315, -0.5556, -0.62), (0.7071, -0.7071, -0.62), (0.5556, -0.8315, -0.62), (0.3827, -0.9239, -0.62), (0.1951, -0.9808, -0.62), (-8.742e-08, -1.0, -0.62), (-0.1951, -0.9808, -0.62), (-0.3827, -0.9239, -0.62), (-0.5556, -0.8315, -0.62), (-0.7071, -0.7071, -0.62), (-0.8315, -0.5556, -0.62), (-0.9239, -0.3827, -0.62), (-0.9808, -0.1951, -0.62), (-1.0, 1.192e-08, -0.62), (-0.9808, 0.1951, -0.62), (-0.9239, 0.3827, -0.62), (-0.8315, 0.5556, -0.62), (-0.7071, 0.7071, -0.62), (-0.5556, 0.8315, -0.62), (-0.3827, 0.9239, -0.62), (-0.1951, 0.9808, -0.62), (0.0, 0.0, 0.62)], [], [(0, 32, 1), (1, 32, 2), (2, 32, 3), (3, 32, 4), (4, 32, 5), (5, 32, 6), (6, 32, 7), (7, 32, 8), (8, 32, 9), (9, 32, 10), (10, 32, 11), (11, 32, 12), (12, 32, 13), (13, 32, 14), (14, 32, 15), (15, 32, 16), (16, 32, 17), (17, 32, 18), (18, 32, 19), (19, 32, 20), (20, 32, 21), (21, 32, 22), (22, 32, 23), (23, 32, 24), (24, 32, 25), (25, 32, 26), (26, 32, 27), (27, 32, 28), (28, 32, 29), (29, 32, 30), (0, 1, 2, 3, 4, 5, 6, 7, 8, 9, 10, 11, 12, 13, 14, 15, 16, 17, 18, 19, 20, 21, 22, 23, 24, 25, 26, 27, 28, 29, 30, 31), (30, 32, 31), (31, 32, 0)])
_uv = me_cone.uv_layers.new(name='UVMap')
_uv.uv.foreach_set('vector', [0.25, 0.49, 0.25, 0.25, 0.2968, 0.4854, 0.2968, 0.4854, 0.25, 0.25, 0.3418, 0.4717, 0.3418, 0.4717, 0.25, 0.25, 0.3833, 0.4496, 0.3833, 0.4496, 0.25, 0.25, 0.4197, 0.4197, 0.4197, 0.4197, 0.25, 0.25, 0.4496, 0.3833, 0.4496, 0.3833, 0.25, 0.25, 0.4717, 0.3418, 0.4717, 0.3418, 0.25, 0.25, 0.4854, 0.2968, 0.4854, 0.2968, 0.25, 0.25, 0.49, 0.25, 0.49, 0.25, 0.25, 0.25, 0.4854, 0.2032, 0.4854, 0.2032, 0.25, 0.25, 0.4717, 0.1582, 0.4717, 0.1582, 0.25, 0.25, 0.4496, 0.1167, 0.4496, 0.1167, 0.25, 0.25, 0.4197, 0.08029, 0.4197, 0.08029, 0.25, 0.25, 0.3833, 0.05045, 0.3833, 0.05045, 0.25, 0.25, 0.3418, 0.02827, 0.3418, 0.02827, 0.25, 0.25, 0.2968, 0.01461, 0.2968, 0.01461, 0.25, 0.25, 0.25, 0.01, 0.25, 0.01, 0.25, 0.25, 0.2032, 0.01461, 0.2032, 0.01461, 0.25, 0.25, 0.1582, 0.02827, 0.1582, 0.02827, 0.25, 0.25, 0.1167, 0.05045, 0.1167, 0.05045, 0.25, 0.25, 0.08029, 0.08029, 0.08029, 0.08029, 0.25, 0.25, 0.05045, 0.1167, 0.05045, 0.1167, 0.25, 0.25, 0.02827, 0.1582, 0.02827, 0.1582, 0.25, 0.25, 0.01461, 0.2032, 0.01461, 0.2032, 0.25, 0.25, 0.01, 0.25, 0.01, 0.25, 0.25, 0.25, 0.01461, 0.2968, 0.01461, 0.2968, 0.25, 0.25, 0.02827, 0.3418, 0.02827, 0.3418, 0.25, 0.25, 0.05045, 0.3833, 0.05045, 0.3833, 0.25, 0.25, 0.08029, 0.4197, 0.08029, 0.4197, 0.25, 0.25, 0.1167, 0.4496, 0.1167, 0.4496, 0.25, 0.25, 0.1582, 0.4717, 0.75, 0.49, 0.7968, 0.4854, 0.8418, 0.4717, 0.8833, 0.4496, 0.9197, 0.4197, 0.9496, 0.3833, 0.9717, 0.3418, 0.9854, 0.2968, 0.99, 0.25, 0.9854, 0.2032, 0.9717, 0.1582, 0.9496, 0.1167, 0.9197, 0.08029, 0.8833, 0.05045, 0.8418, 0.02827, 0.7968, 0.01461, 0.75, 0.01, 0.7032, 0.01461, 0.6582, 0.02827, 0.6167, 0.05045, 0.5803, 0.08029, 0.5504, 0.1167, 0.5283, 0.1582, 0.5146, 0.2032, 0.51, 0.25, 0.5146, 0.2968, 0.5283, 0.3418, 0.5504, 0.3833, 0.5803, 0.4197, 0.6167, 0.4496, 0.6582, 0.4717, 0.7032, 0.4854, 0.1582, 0.4717, 0.25, 0.25, 0.2032, 0.4854, 0.2032, 0.4854, 0.25, 0.25, 0.25, 0.49])
me_cone.materials.append(mat_green)
me_cone.update()
me_cone_001 = bpy.data.meshes.new('Cone.001')
me_cone_001.from_pydata([(-0.03134, 1.172, -0.9269), (0.215, 1.139, -0.943), (0.4506, 1.06, -0.953), (0.6665, 0.9355, -0.9562), (0.8544, 0.7721, -0.9527), (1.007, 0.5756, -0.9426), (1.118, 0.3535, -0.9262), (1.185, 0.1145, -0.9042), (1.203, -0.1325, -0.8774), (1.172, -0.3777, -0.8468), (1.094, -0.6119, -0.8137), (0.9717, -0.8259, -0.7793), (0.8095, -1.012, -0.745), (0.6138, -1.162, -0.7119), (0.392, -1.271, -0.6815), (0.1527, -1.335, -0.6549), (-0.09481, -1.351, -0.633), (-0.3411, -1.318, -0.6169), (-0.5768, -1.238, -0.6069), (-0.7927, -1.114, -0.6037), (-0.9806, -0.9506, -0.6072), (-1.133, -0.7541, -0.6173), (-1.245, -0.532, -0.6337), (-1.311, -0.293, -0.6557), (-1.329, -0.04606, -0.6825), (-1.298, 0.1992, -0.7131), (-1.22, 0.4333, -0.7462), (-1.098, 0.6474, -0.7806), (-0.9357, 0.8332, -0.8149), (-0.7399, 0.9835, -0.848), (-0.5182, 1.093, -0.8784), (-0.2789, 1.156, -0.905), (0.06308, 0.08926, 0.7799)], [], [(0, 32, 1), (1, 32, 2), (2, 32, 3), (3, 32, 4), (4, 32, 5), (5, 32, 6), (6, 32, 7), (7, 32, 8), (8, 32, 9), (9, 32, 10), (10, 32, 11), (11, 32, 12), (12, 32, 13), (13, 32, 14), (14, 32, 15), (15, 32, 16), (16, 32, 17), (17, 32, 18), (18, 32, 19), (19, 32, 20), (20, 32, 21), (21, 32, 22), (22, 32, 23), (23, 32, 24), (24, 32, 25), (25, 32, 26), (26, 32, 27), (27, 32, 28), (28, 32, 29), (29, 32, 30), (0, 1, 2, 3, 4, 5, 6, 7, 8, 9, 10, 11, 12, 13, 14, 15, 16, 17, 18, 19, 20, 21, 22, 23, 24, 25, 26, 27, 28, 29, 30, 31), (30, 32, 31), (31, 32, 0)])
_uv = me_cone_001.uv_layers.new(name='UVMap')
_uv.uv.foreach_set('vector', [0.25, 0.49, 0.25, 0.25, 0.2968, 0.4854, 0.2968, 0.4854, 0.25, 0.25, 0.3418, 0.4717, 0.3418, 0.4717, 0.25, 0.25, 0.3833, 0.4496, 0.3833, 0.4496, 0.25, 0.25, 0.4197, 0.4197, 0.4197, 0.4197, 0.25, 0.25, 0.4496, 0.3833, 0.4496, 0.3833, 0.25, 0.25, 0.4717, 0.3418, 0.4717, 0.3418, 0.25, 0.25, 0.4854, 0.2968, 0.4854, 0.2968, 0.25, 0.25, 0.49, 0.25, 0.49, 0.25, 0.25, 0.25, 0.4854, 0.2032, 0.4854, 0.2032, 0.25, 0.25, 0.4717, 0.1582, 0.4717, 0.1582, 0.25, 0.25, 0.4496, 0.1167, 0.4496, 0.1167, 0.25, 0.25, 0.4197, 0.08029, 0.4197, 0.08029, 0.25, 0.25, 0.3833, 0.05045, 0.3833, 0.05045, 0.25, 0.25, 0.3418, 0.02827, 0.3418, 0.02827, 0.25, 0.25, 0.2968, 0.01461, 0.2968, 0.01461, 0.25, 0.25, 0.25, 0.01, 0.25, 0.01, 0.25, 0.25, 0.2032, 0.01461, 0.2032, 0.01461, 0.25, 0.25, 0.1582, 0.02827, 0.1582, 0.02827, 0.25, 0.25, 0.1167, 0.05045, 0.1167, 0.05045, 0.25, 0.25, 0.08029, 0.08029, 0.08029, 0.08029, 0.25, 0.25, 0.05045, 0.1167, 0.05045, 0.1167, 0.25, 0.25, 0.02827, 0.1582, 0.02827, 0.1582, 0.25, 0.25, 0.01461, 0.2032, 0.01461, 0.2032, 0.25, 0.25, 0.01, 0.25, 0.01, 0.25, 0.25, 0.25, 0.01461, 0.2968, 0.01461, 0.2968, 0.25, 0.25, 0.02827, 0.3418, 0.02827, 0.3418, 0.25, 0.25, 0.05045, 0.3833, 0.05045, 0.3833, 0.25, 0.25, 0.08029, 0.4197, 0.08029, 0.4197, 0.25, 0.25, 0.1167, 0.4496, 0.1167, 0.4496, 0.25, 0.25, 0.1582, 0.4717, 0.75, 0.49, 0.7968, 0.4854, 0.8418, 0.4717, 0.8833, 0.4496, 0.9197, 0.4197, 0.9496, 0.3833, 0.9717, 0.3418, 0.9854, 0.2968, 0.99, 0.25, 0.9854, 0.2032, 0.9717, 0.1582, 0.9496, 0.1167, 0.9197, 0.08029, 0.8833, 0.05045, 0.8418, 0.02827, 0.7968, 0.01461, 0.75, 0.01, 0.7032, 0.01461, 0.6582, 0.02827, 0.6167, 0.05045, 0.5803, 0.08029, 0.5504, 0.1167, 0.5283, 0.1582, 0.5146, 0.2032, 0.51, 0.25, 0.5146, 0.2968, 0.5283, 0.3418, 0.5504, 0.3833, 0.5803, 0.4197, 0.6167, 0.4496, 0.6582, 0.4717, 0.7032, 0.4854, 0.1582, 0.4717, 0.25, 0.25, 0.2032, 0.4854, 0.2032, 0.4854, 0.25, 0.25, 0.25, 0.49])
me_cone_001.materials.append(mat_green)
me_cone_001.update()
me_cone_002 = bpy.data.meshes.new('Cone.002')
me_cone_002.from_pydata([(0.04469, 1.553, -0.7909), (0.3334, 1.523, -0.7803), (0.611, 1.438, -0.7748), (0.8666, 1.3, -0.7747), (1.091, 1.115, -0.78), (1.274, 0.8897, -0.7905), (1.41, 0.6336, -0.8058), (1.494, 0.3561, -0.8252), (1.522, 0.06787, -0.848), (1.493, -0.22, -0.8735), (1.408, -0.4966, -0.9005), (1.271, -0.7511, -0.928), (1.086, -0.9738, -0.955), (0.8615, -1.156, -0.9805), (0.6052, -1.291, -1.003), (0.3274, -1.373, -1.023), (0.03849, -1.4, -1.038), (-0.2502, -1.37, -1.049), (-0.5278, -1.284, -1.054), (-0.7834, -1.146, -1.055), (-1.007, -0.9615, -1.049), (-1.191, -0.7366, -1.039), (-1.327, -0.4805, -1.024), (-1.411, -0.203, -1.004), (-1.439, 0.08524, -0.9812), (-1.41, 0.3732, -0.9558), (-1.325, 0.6497, -0.9288), (-1.188, 0.9042, -0.9012), (-1.003, 1.127, -0.8742), (-0.7783, 1.309, -0.8487), (-0.5221, 1.444, -0.8258), (-0.2442, 1.527, -0.8063), (-0.04159, -0.07655, 0.9146)], [], [(0, 32, 1), (1, 32, 2), (2, 32, 3), (3, 32, 4), (4, 32, 5), (5, 32, 6), (6, 32, 7), (7, 32, 8), (8, 32, 9), (9, 32, 10), (10, 32, 11), (11, 32, 12), (12, 32, 13), (13, 32, 14), (14, 32, 15), (15, 32, 16), (16, 32, 17), (17, 32, 18), (18, 32, 19), (19, 32, 20), (20, 32, 21), (21, 32, 22), (22, 32, 23), (23, 32, 24), (24, 32, 25), (25, 32, 26), (26, 32, 27), (27, 32, 28), (28, 32, 29), (29, 32, 30), (0, 1, 2, 3, 4, 5, 6, 7, 8, 9, 10, 11, 12, 13, 14, 15, 16, 17, 18, 19, 20, 21, 22, 23, 24, 25, 26, 27, 28, 29, 30, 31), (30, 32, 31), (31, 32, 0)])
_uv = me_cone_002.uv_layers.new(name='UVMap')
_uv.uv.foreach_set('vector', [0.25, 0.49, 0.25, 0.25, 0.2968, 0.4854, 0.2968, 0.4854, 0.25, 0.25, 0.3418, 0.4717, 0.3418, 0.4717, 0.25, 0.25, 0.3833, 0.4496, 0.3833, 0.4496, 0.25, 0.25, 0.4197, 0.4197, 0.4197, 0.4197, 0.25, 0.25, 0.4496, 0.3833, 0.4496, 0.3833, 0.25, 0.25, 0.4717, 0.3418, 0.4717, 0.3418, 0.25, 0.25, 0.4854, 0.2968, 0.4854, 0.2968, 0.25, 0.25, 0.49, 0.25, 0.49, 0.25, 0.25, 0.25, 0.4854, 0.2032, 0.4854, 0.2032, 0.25, 0.25, 0.4717, 0.1582, 0.4717, 0.1582, 0.25, 0.25, 0.4496, 0.1167, 0.4496, 0.1167, 0.25, 0.25, 0.4197, 0.08029, 0.4197, 0.08029, 0.25, 0.25, 0.3833, 0.05045, 0.3833, 0.05045, 0.25, 0.25, 0.3418, 0.02827, 0.3418, 0.02827, 0.25, 0.25, 0.2968, 0.01461, 0.2968, 0.01461, 0.25, 0.25, 0.25, 0.01, 0.25, 0.01, 0.25, 0.25, 0.2032, 0.01461, 0.2032, 0.01461, 0.25, 0.25, 0.1582, 0.02827, 0.1582, 0.02827, 0.25, 0.25, 0.1167, 0.05045, 0.1167, 0.05045, 0.25, 0.25, 0.08029, 0.08029, 0.08029, 0.08029, 0.25, 0.25, 0.05045, 0.1167, 0.05045, 0.1167, 0.25, 0.25, 0.02827, 0.1582, 0.02827, 0.1582, 0.25, 0.25, 0.01461, 0.2032, 0.01461, 0.2032, 0.25, 0.25, 0.01, 0.25, 0.01, 0.25, 0.25, 0.25, 0.01461, 0.2968, 0.01461, 0.2968, 0.25, 0.25, 0.02827, 0.3418, 0.02827, 0.3418, 0.25, 0.25, 0.05045, 0.3833, 0.05045, 0.3833, 0.25, 0.25, 0.08029, 0.4197, 0.08029, 0.4197, 0.25, 0.25, 0.1167, 0.4496, 0.1167, 0.4496, 0.25, 0.25, 0.1582, 0.4717, 0.75, 0.49, 0.7968, 0.4854, 0.8418, 0.4717, 0.8833, 0.4496, 0.9197, 0.4197, 0.9496, 0.3833, 0.9717, 0.3418, 0.9854, 0.2968, 0.99, 0.25, 0.9854, 0.2032, 0.9717, 0.1582, 0.9496, 0.1167, 0.9197, 0.08029, 0.8833, 0.05045, 0.8418, 0.02827, 0.7968, 0.01461, 0.75, 0.01, 0.7032, 0.01461, 0.6582, 0.02827, 0.6167, 0.05045, 0.5803, 0.08029, 0.5504, 0.1167, 0.5283, 0.1582, 0.5146, 0.2032, 0.51, 0.25, 0.5146, 0.2968, 0.5283, 0.3418, 0.5504, 0.3833, 0.5803, 0.4197, 0.6167, 0.4496, 0.6582, 0.4717, 0.7032, 0.4854, 0.1582, 0.4717, 0.25, 0.25, 0.2032, 0.4854, 0.2032, 0.4854, 0.25, 0.25, 0.25, 0.49])
me_cone_002.materials.append(mat_green)
me_cone_002.update()
me_cone_003 = bpy.data.meshes.new('Cone.003')
me_cone_003.from_pydata([(-0.07936, 2.048, -1.368), (0.327, 2.0, -1.401), (0.7165, 1.874, -1.43), (1.074, 1.674, -1.454), (1.386, 1.408, -1.472), (1.641, 1.086, -1.482), (1.828, 0.721, -1.486), (1.941, 0.3263, -1.482), (1.975, -0.0826, -1.471), (1.929, -0.4901, -1.452), (1.804, -0.8804, -1.428), (1.606, -1.239, -1.399), (1.342, -1.551, -1.365), (1.022, -1.805, -1.329), (0.6581, -1.992, -1.291), (0.265, -2.104, -1.254), (-0.1426, -2.137, -1.218), (-0.549, -2.089, -1.184), (-0.9385, -1.963, -1.155), (-1.296, -1.763, -1.132), (-1.608, -1.497, -1.114), (-1.863, -1.176, -1.103), (-2.05, -0.8104, -1.1), (-2.163, -0.4157, -1.104), (-2.197, -0.006794, -1.115), (-2.151, 0.4007, -1.133), (-2.026, 0.791, -1.157), (-1.828, 1.149, -1.187), (-1.564, 1.462, -1.22), (-1.244, 1.716, -1.256), (-0.8801, 1.903, -1.294), (-0.4869, 2.015, -1.332), (0.111, 0.0447, 1.293)], [], [(0, 32, 1), (1, 32, 2), (2, 32, 3), (3, 32, 4), (4, 32, 5), (5, 32, 6), (6, 32, 7), (7, 32, 8), (8, 32, 9), (9, 32, 10), (10, 32, 11), (11, 32, 12), (12, 32, 13), (13, 32, 14), (14, 32, 15), (15, 32, 16), (16, 32, 17), (17, 32, 18), (18, 32, 19), (19, 32, 20), (20, 32, 21), (21, 32, 22), (22, 32, 23), (23, 32, 24), (24, 32, 25), (25, 32, 26), (26, 32, 27), (27, 32, 28), (28, 32, 29), (29, 32, 30), (0, 1, 2, 3, 4, 5, 6, 7, 8, 9, 10, 11, 12, 13, 14, 15, 16, 17, 18, 19, 20, 21, 22, 23, 24, 25, 26, 27, 28, 29, 30, 31), (30, 32, 31), (31, 32, 0)])
_uv = me_cone_003.uv_layers.new(name='UVMap')
_uv.uv.foreach_set('vector', [0.25, 0.49, 0.25, 0.25, 0.2968, 0.4854, 0.2968, 0.4854, 0.25, 0.25, 0.3418, 0.4717, 0.3418, 0.4717, 0.25, 0.25, 0.3833, 0.4496, 0.3833, 0.4496, 0.25, 0.25, 0.4197, 0.4197, 0.4197, 0.4197, 0.25, 0.25, 0.4496, 0.3833, 0.4496, 0.3833, 0.25, 0.25, 0.4717, 0.3418, 0.4717, 0.3418, 0.25, 0.25, 0.4854, 0.2968, 0.4854, 0.2968, 0.25, 0.25, 0.49, 0.25, 0.49, 0.25, 0.25, 0.25, 0.4854, 0.2032, 0.4854, 0.2032, 0.25, 0.25, 0.4717, 0.1582, 0.4717, 0.1582, 0.25, 0.25, 0.4496, 0.1167, 0.4496, 0.1167, 0.25, 0.25, 0.4197, 0.08029, 0.4197, 0.08029, 0.25, 0.25, 0.3833, 0.05045, 0.3833, 0.05045, 0.25, 0.25, 0.3418, 0.02827, 0.3418, 0.02827, 0.25, 0.25, 0.2968, 0.01461, 0.2968, 0.01461, 0.25, 0.25, 0.25, 0.01, 0.25, 0.01, 0.25, 0.25, 0.2032, 0.01461, 0.2032, 0.01461, 0.25, 0.25, 0.1582, 0.02827, 0.1582, 0.02827, 0.25, 0.25, 0.1167, 0.05045, 0.1167, 0.05045, 0.25, 0.25, 0.08029, 0.08029, 0.08029, 0.08029, 0.25, 0.25, 0.05045, 0.1167, 0.05045, 0.1167, 0.25, 0.25, 0.02827, 0.1582, 0.02827, 0.1582, 0.25, 0.25, 0.01461, 0.2032, 0.01461, 0.2032, 0.25, 0.25, 0.01, 0.25, 0.01, 0.25, 0.25, 0.25, 0.01461, 0.2968, 0.01461, 0.2968, 0.25, 0.25, 0.02827, 0.3418, 0.02827, 0.3418, 0.25, 0.25, 0.05045, 0.3833, 0.05045, 0.3833, 0.25, 0.25, 0.08029, 0.4197, 0.08029, 0.4197, 0.25, 0.25, 0.1167, 0.4496, 0.1167, 0.4496, 0.25, 0.25, 0.1582, 0.4717, 0.75, 0.49, 0.7968, 0.4854, 0.8418, 0.4717, 0.8833, 0.4496, 0.9197, 0.4197, 0.9496, 0.3833, 0.9717, 0.3418, 0.9854, 0.2968, 0.99, 0.25, 0.9854, 0.2032, 0.9717, 0.1582, 0.9496, 0.1167, 0.9197, 0.08029, 0.8833, 0.05045, 0.8418, 0.02827, 0.7968, 0.01461, 0.75, 0.01, 0.7032, 0.01461, 0.6582, 0.02827, 0.6167, 0.05045, 0.5803, 0.08029, 0.5504, 0.1167, 0.5283, 0.1582, 0.5146, 0.2032, 0.51, 0.25, 0.5146, 0.2968, 0.5283, 0.3418, 0.5504, 0.3833, 0.5803, 0.4197, 0.6167, 0.4496, 0.6582, 0.4717, 0.7032, 0.4854, 0.1582, 0.4717, 0.25, 0.25, 0.2032, 0.4854, 0.2032, 0.4854, 0.25, 0.25, 0.25, 0.49])
me_cone_003.materials.append(mat_green)
me_cone_003.update()
me_cone_004 = bpy.data.meshes.new('Cone.004')
me_cone_004.from_pydata([(-0.1567, 2.419, -1.899), (0.3531, 2.372, -1.931), (0.8449, 2.227, -1.951), (1.3, 1.99, -1.958), (1.7, 1.669, -1.951), (2.03, 1.277, -1.931), (2.278, 0.829, -1.899), (2.434, 0.3421, -1.855), (2.491, -0.1649, -1.802), (2.448, -0.6725, -1.742), (2.307, -1.161, -1.676), (2.072, -1.612, -1.608), (1.754, -2.009, -1.54), (1.363, -2.334, -1.474), (0.9154, -2.578, -1.414), (0.428, -2.729, -1.361), (-0.0804, -2.782, -1.317), (-0.5903, -2.735, -1.285), (-1.082, -2.59, -1.265), (-1.537, -2.353, -1.258), (-1.937, -2.032, -1.265), (-2.267, -1.64, -1.285), (-2.515, -1.192, -1.317), (-2.671, -0.7051, -1.361), (-2.728, -0.198, -1.414), (-2.686, 0.3096, -1.474), (-2.544, 0.7984, -1.54), (-2.31, 1.249, -1.608), (-1.991, 1.646, -1.676), (-1.6, 1.972, -1.742), (-1.152, 2.215, -1.802), (-0.6651, 2.366, -1.855), (0.1186, 0.1815, 1.608)], [], [(0, 32, 1), (1, 32, 2), (2, 32, 3), (3, 32, 4), (4, 32, 5), (5, 32, 6), (6, 32, 7), (7, 32, 8), (8, 32, 9), (9, 32, 10), (10, 32, 11), (11, 32, 12), (12, 32, 13), (13, 32, 14), (14, 32, 15), (15, 32, 16), (16, 32, 17), (17, 32, 18), (18, 32, 19), (19, 32, 20), (20, 32, 21), (21, 32, 22), (22, 32, 23), (23, 32, 24), (24, 32, 25), (25, 32, 26), (26, 32, 27), (27, 32, 28), (28, 32, 29), (29, 32, 30), (0, 1, 2, 3, 4, 5, 6, 7, 8, 9, 10, 11, 12, 13, 14, 15, 16, 17, 18, 19, 20, 21, 22, 23, 24, 25, 26, 27, 28, 29, 30, 31), (30, 32, 31), (31, 32, 0)])
_uv = me_cone_004.uv_layers.new(name='UVMap')
_uv.uv.foreach_set('vector', [0.25, 0.49, 0.25, 0.25, 0.2968, 0.4854, 0.2968, 0.4854, 0.25, 0.25, 0.3418, 0.4717, 0.3418, 0.4717, 0.25, 0.25, 0.3833, 0.4496, 0.3833, 0.4496, 0.25, 0.25, 0.4197, 0.4197, 0.4197, 0.4197, 0.25, 0.25, 0.4496, 0.3833, 0.4496, 0.3833, 0.25, 0.25, 0.4717, 0.3418, 0.4717, 0.3418, 0.25, 0.25, 0.4854, 0.2968, 0.4854, 0.2968, 0.25, 0.25, 0.49, 0.25, 0.49, 0.25, 0.25, 0.25, 0.4854, 0.2032, 0.4854, 0.2032, 0.25, 0.25, 0.4717, 0.1582, 0.4717, 0.1582, 0.25, 0.25, 0.4496, 0.1167, 0.4496, 0.1167, 0.25, 0.25, 0.4197, 0.08029, 0.4197, 0.08029, 0.25, 0.25, 0.3833, 0.05045, 0.3833, 0.05045, 0.25, 0.25, 0.3418, 0.02827, 0.3418, 0.02827, 0.25, 0.25, 0.2968, 0.01461, 0.2968, 0.01461, 0.25, 0.25, 0.25, 0.01, 0.25, 0.01, 0.25, 0.25, 0.2032, 0.01461, 0.2032, 0.01461, 0.25, 0.25, 0.1582, 0.02827, 0.1582, 0.02827, 0.25, 0.25, 0.1167, 0.05045, 0.1167, 0.05045, 0.25, 0.25, 0.08029, 0.08029, 0.08029, 0.08029, 0.25, 0.25, 0.05045, 0.1167, 0.05045, 0.1167, 0.25, 0.25, 0.02827, 0.1582, 0.02827, 0.1582, 0.25, 0.25, 0.01461, 0.2032, 0.01461, 0.2032, 0.25, 0.25, 0.01, 0.25, 0.01, 0.25, 0.25, 0.25, 0.01461, 0.2968, 0.01461, 0.2968, 0.25, 0.25, 0.02827, 0.3418, 0.02827, 0.3418, 0.25, 0.25, 0.05045, 0.3833, 0.05045, 0.3833, 0.25, 0.25, 0.08029, 0.4197, 0.08029, 0.4197, 0.25, 0.25, 0.1167, 0.4496, 0.1167, 0.4496, 0.25, 0.25, 0.1582, 0.4717, 0.75, 0.49, 0.7968, 0.4854, 0.8418, 0.4717, 0.8833, 0.4496, 0.9197, 0.4197, 0.9496, 0.3833, 0.9717, 0.3418, 0.9854, 0.2968, 0.99, 0.25, 0.9854, 0.2032, 0.9717, 0.1582, 0.9496, 0.1167, 0.9197, 0.08029, 0.8833, 0.05045, 0.8418, 0.02827, 0.7968, 0.01461, 0.75, 0.01, 0.7032, 0.01461, 0.6582, 0.02827, 0.6167, 0.05045, 0.5803, 0.08029, 0.5504, 0.1167, 0.5283, 0.1582, 0.5146, 0.2032, 0.51, 0.25, 0.5146, 0.2968, 0.5283, 0.3418, 0.5504, 0.3833, 0.5803, 0.4197, 0.6167, 0.4496, 0.6582, 0.4717, 0.7032, 0.4854, 0.1582, 0.4717, 0.25, 0.25, 0.2032, 0.4854, 0.2032, 0.4854, 0.25, 0.25, 0.25, 0.49])
me_cone_004.materials.append(mat_green)
me_cone_004.update()

# ---- objects
ob_cylinder = bpy.data.objects.new('Cylinder', me_cylinder)
ob_cone = bpy.data.objects.new('Cone', me_cone)
ob_cone_001 = bpy.data.objects.new('Cone.001', me_cone_001)
ob_cone_002 = bpy.data.objects.new('Cone.002', me_cone_002)
ob_cone_003 = bpy.data.objects.new('Cone.003', me_cone_003)
ob_cone_004 = bpy.data.objects.new('Cone.004', me_cone_004)

# ---- transforms, parenting, visibility, modifiers, constraints
ob_cylinder.location = (0.0, 0.0, 0.0)
ob_cone.location = (-0.01027, 0.386, 8.435)
ob_cone_001.location = (-0.01027, 0.386, 7.546)
ob_cone_002.location = (-0.01027, 0.2233, 6.634)
ob_cone_003.location = (-0.01027, 0.2233, 5.306)
ob_cone_004.location = (-0.01027, 0.2233, 3.592)

# ---- collection membership
col_collection.objects.link(ob_cylinder)
col_collection.objects.link(ob_cone)
col_collection.objects.link(ob_cone_001)
col_collection.objects.link(ob_cone_002)
col_collection.objects.link(ob_cone_003)
col_collection.objects.link(ob_cone_004)

# ---- scene / render settings (as saved in the file)
scene.frame_start = 1; scene.frame_end = 250; scene.frame_set(1)
scene.render.engine = 'BLENDER_EEVEE_NEXT'
scene.cycles.sampling_pattern = 'TABULATED_SOBOL'
scene.cycles.use_light_tree = False
scene.view_settings.view_transform = 'Filmic'
bpy.context.view_layer.update()

# ---- added for rendering (the .blend has no active camera and no usable light): camera, sun
cam_auto = bpy.data.cameras.new('AutoCamera')
cam_auto.lens = 50.0
cam_auto.sensor_width = 36.0
cam_auto.clip_end = 1000.0
ob_auto_camera = bpy.data.objects.new('AutoCamera', cam_auto)
scene.collection.objects.link(ob_auto_camera)
ob_auto_camera.location = (11.4049, -13.7986, 13.2546)
ob_auto_camera.rotation_euler = (1.09748, -7.21219e-08, 0.694738)
scene.camera = ob_auto_camera
light_auto_sun = bpy.data.lights.new('AutoSun', 'SUN')
light_auto_sun.energy = 3.0
light_auto_sun.angle = 0.0523599
ob_auto_sun = bpy.data.objects.new('AutoSun', light_auto_sun)
scene.collection.objects.link(ob_auto_sun)
ob_auto_sun.rotation_euler = (0.872665, 0.174533, 0.523599)
bpy.context.view_layer.update()
